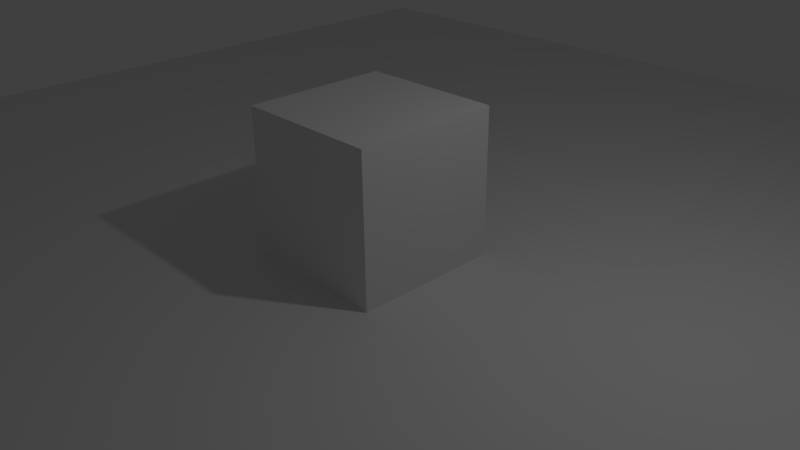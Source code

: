 # Source: DemoScene.blend  (saved by Blender 2.66.1; exported with 4.5.12 LTS)
import bpy
from mathutils import Matrix  # noqa: F401  (used for matrix-valued properties, if any)

bpy.ops.wm.read_factory_settings(use_empty=True)
scene = bpy.context.scene
scene.name = 'Scene'

# ---- collections
col_collection_1 = bpy.data.collections.new('Collection 1'); scene.collection.children.link(col_collection_1)

# ---- materials (node trees are filled in below, after node groups)
mat_material = bpy.data.materials.new('Material')
mat_material.alpha_threshold = 0.0
mat_material.use_transparent_shadow = False
mat_material.roughness = 0.5
mat_material.line_color = (0.0, 0.0, 0.0, 1.0)

# ---- material node trees

# ---- world
world_world = bpy.data.worlds.new('World'); scene.world = world_world
world_world.color = (0.05088, 0.05088, 0.05088)
world_world.use_sun_shadow = False
world_world.sun_shadow_jitter_overblur = 0.0
world_world.cycles.sampling_method = 'MANUAL'
world_world.cycles.sample_map_resolution = 256

# ---- cameras
cam_camera = bpy.data.cameras.new('Camera')
cam_camera.clip_end = 100.0
cam_camera.lens = 35.0
cam_camera.sensor_width = 32.0
cam_camera.sensor_height = 18.0
cam_camera.ortho_scale = 7.314
cam_camera.dof.focus_distance = 0.0
cam_camera.dof.aperture_fstop = 128.0

# ---- lights
light_lamp = bpy.data.lights.new('Lamp', 'POINT')
light_lamp.transmission_factor = 0.0
light_lamp.cutoff_distance = 30.0
light_lamp.energy = 100.0
light_lamp.shadow_buffer_clip_start = 1.001
light_lamp.shadow_soft_size = 0.1
light_lamp.shadow_maximum_resolution = 0.006
light_lamp.use_absolute_resolution = True
light_lamp.cycles.use_multiple_importance_sampling = False

# ---- meshes
me_plane = bpy.data.meshes.new('Plane')
me_plane.from_pydata([(10.0, -10.0, 0.0), (-10.0, -10.0, 0.0), (10.0, 10.0, 0.0), (-10.0, 10.0, 0.0), (8.0, -10.0, 0.0), (6.0, -10.0, 0.0), (4.0, -10.0, 0.0), (2.0, -10.0, 0.0), (-1.788e-07, -10.0, 0.0), (-2.0, -10.0, 0.0), (-4.0, -10.0, 0.0), (-6.0, -10.0, 0.0), (-8.0, -10.0, 0.0), (8.0, 10.0, 0.0), (6.0, 10.0, 0.0), (4.0, 10.0, 0.0), (2.0, 10.0, 0.0), (-1.788e-07, 10.0, 0.0), (-2.0, 10.0, 0.0), (-4.0, 10.0, 0.0), (-6.0, 10.0, 0.0), (-8.0, 10.0, 0.0), (10.0, -8.0, 0.0), (10.0, -6.0, 0.0), (10.0, -4.0, 0.0), (10.0, -2.0, 0.0), (10.0, 1.788e-07, 0.0), (10.0, 2.0, 0.0), (10.0, 4.0, 0.0), (10.0, 6.0, 0.0), (10.0, 8.0, 0.0), (-10.0, 8.0, 0.0), (-10.0, 6.0, 0.0), (-10.0, 4.0, 0.0), (-10.0, 2.0, 0.0), (-10.0, -1.788e-07, 0.0), (-10.0, -2.0, 0.0), (-10.0, -4.0, 0.0), (-10.0, -6.0, 0.0), (-10.0, -8.0, 0.0), (-8.0, -8.0, 0.0), (-8.0, -6.0, 0.0), (-8.0, -4.0, 0.0), (-8.0, -2.0, 0.0), (-8.0, 1.788e-07, 0.0), (-8.0, 2.0, 0.0), (-8.0, 4.0, 0.0), (-8.0, 6.0, 0.0), (-8.0, 8.0, 0.0), (-6.0, -8.0, 0.0), (-6.0, -6.0, 0.0), (-6.0, -4.0, 0.0), (-6.0, -2.0, 0.0), (-6.0, 1.788e-07, 0.0), (-6.0, 2.0, 0.0), (-6.0, 4.0, 0.0), (-6.0, 6.0, 0.0), (-6.0, 8.0, 0.0), (-4.0, -8.0, 0.0), (-4.0, -6.0, 0.0), (-4.0, -4.0, 0.0), (-4.0, -2.0, 0.0), (-4.0, 1.788e-07, 0.0), (-4.0, 2.0, 0.0), (-4.0, 4.0, 0.0), (-4.0, 6.0, 0.0), (-4.0, 8.0, 0.0), (-2.0, -8.0, 0.0), (-2.0, -6.0, 0.0), (-2.0, -4.0, 0.0), (-2.0, -2.0, 0.0), (-2.0, 1.788e-07, 0.0), (-2.0, 2.0, 0.0), (-2.0, 4.0, 0.0), (-2.0, 6.0, 0.0), (-2.0, 8.0, 0.0), (-1.788e-07, -8.0, 0.0), (-1.788e-07, -6.0, 0.0), (-1.788e-07, -4.0, 0.0), (-1.788e-07, -2.0, 0.0), (-1.788e-07, 1.788e-07, 0.0), (-1.788e-07, 2.0, 0.0), (-1.788e-07, 4.0, 0.0), (-1.788e-07, 6.0, 0.0), (-1.788e-07, 8.0, 0.0), (2.0, -8.0, 0.0), (2.0, -6.0, 0.0), (2.0, -4.0, 0.0), (2.0, -2.0, 0.0), (2.0, 1.788e-07, 0.0), (2.0, 2.0, 0.0), (2.0, 4.0, 0.0), (2.0, 6.0, 0.0), (2.0, 8.0, 0.0), (4.0, -8.0, 0.0), (4.0, -6.0, 0.0), (4.0, -4.0, 0.0), (4.0, -2.0, 0.0), (4.0, 1.788e-07, 0.0), (4.0, 2.0, 0.0), (4.0, 4.0, 0.0), (4.0, 6.0, 0.0), (4.0, 8.0, 0.0), (6.0, -8.0, 0.0), (6.0, -6.0, 0.0), (6.0, -4.0, 0.0), (6.0, -2.0, 0.0), (6.0, 1.788e-07, 0.0), (6.0, 2.0, 0.0), (6.0, 4.0, 0.0), (6.0, 6.0, 0.0), (6.0, 8.0, 0.0), (8.0, -8.0, 0.0), (8.0, -6.0, 0.0), (8.0, -4.0, 0.0), (8.0, -2.0, 0.0), (8.0, 1.788e-07, 0.0), (8.0, 2.0, 0.0), (8.0, 4.0, 0.0), (8.0, 6.0, 0.0), (8.0, 8.0, 0.0)], [], [(120, 30, 2, 13), (31, 48, 21, 3), (48, 57, 20, 21), (57, 66, 19, 20), (66, 75, 18, 19), (75, 84, 17, 18), (84, 93, 16, 17), (93, 102, 15, 16), (102, 111, 14, 15), (111, 120, 13, 14), (1, 12, 40, 39), (39, 40, 41, 38), (38, 41, 42, 37), (37, 42, 43, 36), (36, 43, 44, 35), (35, 44, 45, 34), (34, 45, 46, 33), (33, 46, 47, 32), (32, 47, 48, 31), (12, 11, 49, 40), (40, 49, 50, 41), (41, 50, 51, 42), (42, 51, 52, 43), (43, 52, 53, 44), (44, 53, 54, 45), (45, 54, 55, 46), (46, 55, 56, 47), (47, 56, 57, 48), (11, 10, 58, 49), (49, 58, 59, 50), (50, 59, 60, 51), (51, 60, 61, 52), (52, 61, 62, 53), (53, 62, 63, 54), (54, 63, 64, 55), (55, 64, 65, 56), (56, 65, 66, 57), (10, 9, 67, 58), (58, 67, 68, 59), (59, 68, 69, 60), (60, 69, 70, 61), (61, 70, 71, 62), (62, 71, 72, 63), (63, 72, 73, 64), (64, 73, 74, 65), (65, 74, 75, 66), (9, 8, 76, 67), (67, 76, 77, 68), (68, 77, 78, 69), (69, 78, 79, 70), (70, 79, 80, 71), (71, 80, 81, 72), (72, 81, 82, 73), (73, 82, 83, 74), (74, 83, 84, 75), (8, 7, 85, 76), (76, 85, 86, 77), (77, 86, 87, 78), (78, 87, 88, 79), (79, 88, 89, 80), (80, 89, 90, 81), (81, 90, 91, 82), (82, 91, 92, 83), (83, 92, 93, 84), (7, 6, 94, 85), (85, 94, 95, 86), (86, 95, 96, 87), (87, 96, 97, 88), (88, 97, 98, 89), (89, 98, 99, 90), (90, 99, 100, 91), (91, 100, 101, 92), (92, 101, 102, 93), (6, 5, 103, 94), (94, 103, 104, 95), (95, 104, 105, 96), (96, 105, 106, 97), (97, 106, 107, 98), (98, 107, 108, 99), (99, 108, 109, 100), (100, 109, 110, 101), (101, 110, 111, 102), (5, 4, 112, 103), (103, 112, 113, 104), (104, 113, 114, 105), (105, 114, 115, 106), (106, 115, 116, 107), (107, 116, 117, 108), (108, 117, 118, 109), (109, 118, 119, 110), (110, 119, 120, 111), (4, 0, 22, 112), (112, 22, 23, 113), (113, 23, 24, 114), (114, 24, 25, 115), (115, 25, 26, 116), (116, 26, 27, 117), (117, 27, 28, 118), (118, 28, 29, 119), (119, 29, 30, 120)])
me_plane.use_remesh_preserve_volume = False
me_plane.use_remesh_preserve_attributes = False
me_plane.use_mirror_vertex_groups = False
me_plane.update()
me_cube = bpy.data.meshes.new('Cube')
me_cube.from_pydata([(1.0, 1.0, -1.0), (1.0, -1.0, -1.0), (-1.0, -1.0, -1.0), (-1.0, 1.0, -1.0), (1.0, 1.0, 1.0), (1.0, -1.0, 1.0), (-1.0, -1.0, 1.0), (-1.0, 1.0, 1.0), (1.0, 0.6, -1.0), (1.0, 0.2, -1.0), (1.0, -0.2, -1.0), (1.0, -0.6, -1.0), (0.6, 1.0, -1.0), (0.2, 1.0, -1.0), (-0.2, 1.0, -1.0), (-0.6, 1.0, -1.0), (1.0, 1.0, -0.6), (1.0, 1.0, -0.2), (1.0, 1.0, 0.2), (1.0, 1.0, 0.6), (0.6, -1.0, -1.0), (0.2, -1.0, -1.0), (-0.2, -1.0, -1.0), (-0.6, -1.0, -1.0), (1.0, -1.0, -0.6), (1.0, -1.0, -0.2), (1.0, -1.0, 0.2), (1.0, -1.0, 0.6), (-1.0, -0.6, -1.0), (-1.0, -0.2, -1.0), (-1.0, 0.2, -1.0), (-1.0, 0.6, -1.0), (-1.0, -1.0, -0.6), (-1.0, -1.0, -0.2), (-1.0, -1.0, 0.2), (-1.0, -1.0, 0.6), (-1.0, 1.0, -0.6), (-1.0, 1.0, -0.2), (-1.0, 1.0, 0.2), (-1.0, 1.0, 0.6), (1.0, 0.6, 1.0), (1.0, 0.2, 1.0), (1.0, -0.2, 1.0), (1.0, -0.6, 1.0), (0.6, 1.0, 1.0), (0.2, 1.0, 1.0), (-0.2, 1.0, 1.0), (-0.6, 1.0, 1.0), (0.6, -1.0, 1.0), (0.2, -1.0, 1.0), (-0.2, -1.0, 1.0), (-0.6, -1.0, 1.0), (-1.0, -0.6, 1.0), (-1.0, -0.2, 1.0), (-1.0, 0.2, 1.0), (-1.0, 0.6, 1.0), (0.6, 0.6, -1.0), (0.2, 0.6, -1.0), (-0.2, 0.6, -1.0), (-0.6, 0.6, -1.0), (0.6, 0.2, -1.0), (0.2, 0.2, -1.0), (-0.2, 0.2, -1.0), (-0.6, 0.2, -1.0), (0.6, -0.2, -1.0), (0.2, -0.2, -1.0), (-0.2, -0.2, -1.0), (-0.6, -0.2, -1.0), (0.6, -0.6, -1.0), (0.2, -0.6, -1.0), (-0.2, -0.6, -1.0), (-0.6, -0.6, -1.0), (0.6, 0.6, 1.0), (0.6, 0.2, 1.0), (0.6, -0.2, 1.0), (0.6, -0.6, 1.0), (0.2, 0.6, 1.0), (0.2, 0.2, 1.0), (0.2, -0.2, 1.0), (0.2, -0.6, 1.0), (-0.2, 0.6, 1.0), (-0.2, 0.2, 1.0), (-0.2, -0.2, 1.0), (-0.2, -0.6, 1.0), (-0.6, 0.6, 1.0), (-0.6, 0.2, 1.0), (-0.6, -0.2, 1.0), (-0.6, -0.6, 1.0), (1.0, 0.6, -0.6), (1.0, 0.2, -0.6), (1.0, -0.2, -0.6), (1.0, -0.6, -0.6), (1.0, 0.6, -0.2), (1.0, 0.2, -0.2), (1.0, -0.2, -0.2), (1.0, -0.6, -0.2), (1.0, 0.6, 0.2), (1.0, 0.2, 0.2), (1.0, -0.2, 0.2), (1.0, -0.6, 0.2), (1.0, 0.6, 0.6), (1.0, 0.2, 0.6), (1.0, -0.2, 0.6), (1.0, -0.6, 0.6), (0.6, -1.0, -0.6), (0.2, -1.0, -0.6), (-0.2, -1.0, -0.6), (-0.6, -1.0, -0.6), (0.6, -1.0, -0.2), (0.2, -1.0, -0.2), (-0.2, -1.0, -0.2), (-0.6, -1.0, -0.2), (0.6, -1.0, 0.2), (0.2, -1.0, 0.2), (-0.2, -1.0, 0.2), (-0.6, -1.0, 0.2), (0.6, -1.0, 0.6), (0.2, -1.0, 0.6), (-0.2, -1.0, 0.6), (-0.6, -1.0, 0.6), (-1.0, -0.6, -0.6), (-1.0, -0.2, -0.6), (-1.0, 0.2, -0.6), (-1.0, 0.6, -0.6), (-1.0, -0.6, -0.2), (-1.0, -0.2, -0.2), (-1.0, 0.2, -0.2), (-1.0, 0.6, -0.2), (-1.0, -0.6, 0.2), (-1.0, -0.2, 0.2), (-1.0, 0.2, 0.2), (-1.0, 0.6, 0.2), (-1.0, -0.6, 0.6), (-1.0, -0.2, 0.6), (-1.0, 0.2, 0.6), (-1.0, 0.6, 0.6), (0.6, 1.0, 0.6), (0.2, 1.0, 0.6), (-0.2, 1.0, 0.6), (-0.6, 1.0, 0.6), (0.6, 1.0, 0.2), (0.2, 1.0, 0.2), (-0.2, 1.0, 0.2), (-0.6, 1.0, 0.2), (0.6, 1.0, -0.2), (0.2, 1.0, -0.2), (-0.2, 1.0, -0.2), (-0.6, 1.0, -0.2), (0.6, 1.0, -0.6), (0.2, 1.0, -0.6), (-0.2, 1.0, -0.6), (-0.6, 1.0, -0.6)], [], [(71, 23, 2, 28), (87, 52, 6, 51), (103, 43, 5, 27), (119, 51, 6, 35), (135, 55, 7, 39), (151, 15, 3, 36), (15, 59, 31, 3), (59, 63, 30, 31), (63, 67, 29, 30), (67, 71, 28, 29), (0, 8, 56, 12), (12, 56, 57, 13), (13, 57, 58, 14), (14, 58, 59, 15), (8, 9, 60, 56), (56, 60, 61, 57), (57, 61, 62, 58), (58, 62, 63, 59), (9, 10, 64, 60), (60, 64, 65, 61), (61, 65, 66, 62), (62, 66, 67, 63), (10, 11, 68, 64), (64, 68, 69, 65), (65, 69, 70, 66), (66, 70, 71, 67), (11, 1, 20, 68), (68, 20, 21, 69), (69, 21, 22, 70), (70, 22, 23, 71), (43, 75, 48, 5), (75, 79, 49, 48), (79, 83, 50, 49), (83, 87, 51, 50), (4, 44, 72, 40), (40, 72, 73, 41), (41, 73, 74, 42), (42, 74, 75, 43), (44, 45, 76, 72), (72, 76, 77, 73), (73, 77, 78, 74), (74, 78, 79, 75), (45, 46, 80, 76), (76, 80, 81, 77), (77, 81, 82, 78), (78, 82, 83, 79), (46, 47, 84, 80), (80, 84, 85, 81), (81, 85, 86, 82), (82, 86, 87, 83), (47, 7, 55, 84), (84, 55, 54, 85), (85, 54, 53, 86), (86, 53, 52, 87), (11, 91, 24, 1), (91, 95, 25, 24), (95, 99, 26, 25), (99, 103, 27, 26), (0, 16, 88, 8), (8, 88, 89, 9), (9, 89, 90, 10), (10, 90, 91, 11), (16, 17, 92, 88), (88, 92, 93, 89), (89, 93, 94, 90), (90, 94, 95, 91), (17, 18, 96, 92), (92, 96, 97, 93), (93, 97, 98, 94), (94, 98, 99, 95), (18, 19, 100, 96), (96, 100, 101, 97), (97, 101, 102, 98), (98, 102, 103, 99), (19, 4, 40, 100), (100, 40, 41, 101), (101, 41, 42, 102), (102, 42, 43, 103), (23, 107, 32, 2), (107, 111, 33, 32), (111, 115, 34, 33), (115, 119, 35, 34), (1, 24, 104, 20), (20, 104, 105, 21), (21, 105, 106, 22), (22, 106, 107, 23), (24, 25, 108, 104), (104, 108, 109, 105), (105, 109, 110, 106), (106, 110, 111, 107), (25, 26, 112, 108), (108, 112, 113, 109), (109, 113, 114, 110), (110, 114, 115, 111), (26, 27, 116, 112), (112, 116, 117, 113), (113, 117, 118, 114), (114, 118, 119, 115), (27, 5, 48, 116), (116, 48, 49, 117), (117, 49, 50, 118), (118, 50, 51, 119), (31, 123, 36, 3), (123, 127, 37, 36), (127, 131, 38, 37), (131, 135, 39, 38), (2, 32, 120, 28), (28, 120, 121, 29), (29, 121, 122, 30), (30, 122, 123, 31), (32, 33, 124, 120), (120, 124, 125, 121), (121, 125, 126, 122), (122, 126, 127, 123), (33, 34, 128, 124), (124, 128, 129, 125), (125, 129, 130, 126), (126, 130, 131, 127), (34, 35, 132, 128), (128, 132, 133, 129), (129, 133, 134, 130), (130, 134, 135, 131), (35, 6, 52, 132), (132, 52, 53, 133), (133, 53, 54, 134), (134, 54, 55, 135), (47, 139, 39, 7), (139, 143, 38, 39), (143, 147, 37, 38), (147, 151, 36, 37), (4, 19, 136, 44), (44, 136, 137, 45), (45, 137, 138, 46), (46, 138, 139, 47), (19, 18, 140, 136), (136, 140, 141, 137), (137, 141, 142, 138), (138, 142, 143, 139), (18, 17, 144, 140), (140, 144, 145, 141), (141, 145, 146, 142), (142, 146, 147, 143), (17, 16, 148, 144), (144, 148, 149, 145), (145, 149, 150, 146), (146, 150, 151, 147), (16, 0, 12, 148), (148, 12, 13, 149), (149, 13, 14, 150), (150, 14, 15, 151)])
me_cube.materials.append(mat_material)
me_cube.use_remesh_preserve_volume = False
me_cube.use_remesh_preserve_attributes = False
me_cube.use_mirror_vertex_groups = False
me_cube.update()

# ---- objects
ob_plane = bpy.data.objects.new('Plane', me_plane)
ob_cube = bpy.data.objects.new('Cube', me_cube)
ob_lamp = bpy.data.objects.new('Lamp', light_lamp)
ob_camera = bpy.data.objects.new('Camera', cam_camera)

# ---- transforms, parenting, visibility, modifiers, constraints
ob_plane.location = (0.0, 0.0, 0.0)
ob_plane.lineart.crease_threshold = 0.0
ob_cube.location = (0.0, 0.0, 1.0)
ob_cube.lock_rotations_4d = False
ob_cube.empty_display_type = 'ARROWS'
ob_cube.lineart.crease_threshold = 0.0
ob_lamp.location = (4.076, 1.005, 5.904)
ob_lamp.rotation_euler = (0.6503, 0.05522, 1.866)
ob_lamp.lock_rotations_4d = False
ob_lamp.empty_display_type = 'ARROWS'
ob_lamp.color = (0.0, 0.0, 0.0, 0.0)
ob_lamp.lineart.crease_threshold = 0.0
ob_camera.location = (7.481, -6.508, 5.344)
ob_camera.rotation_euler = (1.109, 0.01082, 0.8149)
ob_camera.lock_rotations_4d = False
ob_camera.empty_display_type = 'ARROWS'
ob_camera.color = (0.0, 0.0, 0.0, 0.0)
ob_camera.display_type = 'WIRE'
ob_camera.lineart.crease_threshold = 0.0

# ---- collection membership
col_collection_1.objects.link(ob_plane)
col_collection_1.objects.link(ob_cube)
col_collection_1.objects.link(ob_lamp)
col_collection_1.objects.link(ob_camera)

# ---- scene / render settings (as saved in the file)
scene.camera = ob_camera
scene.frame_start = 1; scene.frame_end = 250; scene.frame_set(1)
scene.render.engine = 'BLENDER_EEVEE_NEXT'
scene.render.image_settings.color_mode = 'RGB'
scene.render.image_settings.compression = 90
scene.render.resolution_percentage = 50
scene.render.dither_intensity = 0.0
scene.render.bake_margin = 2
scene.cycles.use_denoising = False
scene.cycles.samples = 10
scene.cycles.sampling_pattern = 'TABULATED_SOBOL'
scene.cycles.light_sampling_threshold = 0.0
scene.cycles.use_adaptive_sampling = False
scene.cycles.use_light_tree = False
scene.cycles.blur_glossy = 0.0
scene.cycles.volume_bounces = 1
scene.cycles.pixel_filter_type = 'GAUSSIAN'
scene.cycles.sample_clamp_indirect = 0.0
scene.view_settings.view_transform = 'Standard'
bpy.context.view_layer.update()
